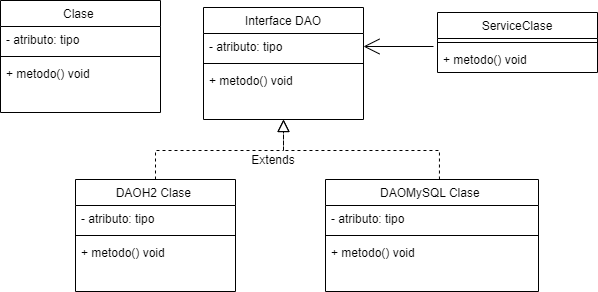

The diagram above was exported from draw.io. Its source (the exported page's mxGraphModel, read from the mxfile embedded in the PNG):
<mxGraphModel dx="289" dy="121" grid="0" gridSize="10" guides="1" tooltips="1" connect="1" arrows="1" fold="1" page="0" pageScale="1" pageWidth="827" pageHeight="1169" math="0" shadow="0">
  <root>
    <mxCell id="0" />
    <mxCell id="1" parent="0" />
    <mxCell id="9LJommWj8tHzZnoyOmY8-18" value="Clase " style="swimlane;fontStyle=0;align=center;verticalAlign=top;childLayout=stackLayout;horizontal=1;startSize=26;horizontalStack=0;resizeParent=1;resizeLast=0;collapsible=1;marginBottom=0;rounded=0;shadow=0;strokeWidth=1;hachureGap=4;" vertex="1" parent="1">
      <mxGeometry x="510" y="536" width="160" height="112" as="geometry">
        <mxRectangle x="550" y="140" width="160" height="26" as="alternateBounds" />
      </mxGeometry>
    </mxCell>
    <mxCell id="9LJommWj8tHzZnoyOmY8-53" value="- atributo: tipo " style="text;align=left;verticalAlign=top;spacingLeft=4;spacingRight=4;overflow=hidden;rotatable=0;points=[[0,0.5],[1,0.5]];portConstraint=eastwest;hachureGap=4;" vertex="1" parent="9LJommWj8tHzZnoyOmY8-18">
      <mxGeometry y="26" width="160" height="26" as="geometry" />
    </mxCell>
    <mxCell id="9LJommWj8tHzZnoyOmY8-24" value="" style="line;html=1;strokeWidth=1;align=left;verticalAlign=middle;spacingTop=-1;spacingLeft=3;spacingRight=3;rotatable=0;labelPosition=right;points=[];portConstraint=eastwest;hachureGap=4;" vertex="1" parent="9LJommWj8tHzZnoyOmY8-18">
      <mxGeometry y="52" width="160" height="8" as="geometry" />
    </mxCell>
    <mxCell id="9LJommWj8tHzZnoyOmY8-55" value="+ metodo() void" style="text;align=left;verticalAlign=top;spacingLeft=4;spacingRight=4;overflow=hidden;rotatable=0;points=[[0,0.5],[1,0.5]];portConstraint=eastwest;hachureGap=4;" vertex="1" parent="9LJommWj8tHzZnoyOmY8-18">
      <mxGeometry y="60" width="160" height="26" as="geometry" />
    </mxCell>
    <mxCell id="9LJommWj8tHzZnoyOmY8-48" value="Interface DAO" style="swimlane;fontStyle=0;align=center;verticalAlign=top;childLayout=stackLayout;horizontal=1;startSize=26;horizontalStack=0;resizeParent=1;resizeLast=0;collapsible=1;marginBottom=0;rounded=0;shadow=0;strokeWidth=1;hachureGap=4;" vertex="1" parent="1">
      <mxGeometry x="713" y="543" width="160" height="112" as="geometry">
        <mxRectangle x="550" y="140" width="160" height="26" as="alternateBounds" />
      </mxGeometry>
    </mxCell>
    <mxCell id="9LJommWj8tHzZnoyOmY8-50" value="- atributo: tipo " style="text;align=left;verticalAlign=top;spacingLeft=4;spacingRight=4;overflow=hidden;rotatable=0;points=[[0,0.5],[1,0.5]];portConstraint=eastwest;hachureGap=4;" vertex="1" parent="9LJommWj8tHzZnoyOmY8-48">
      <mxGeometry y="26" width="160" height="26" as="geometry" />
    </mxCell>
    <mxCell id="9LJommWj8tHzZnoyOmY8-49" value="" style="line;html=1;strokeWidth=1;align=left;verticalAlign=middle;spacingTop=-1;spacingLeft=3;spacingRight=3;rotatable=0;labelPosition=right;points=[];portConstraint=eastwest;hachureGap=4;" vertex="1" parent="9LJommWj8tHzZnoyOmY8-48">
      <mxGeometry y="52" width="160" height="8" as="geometry" />
    </mxCell>
    <mxCell id="9LJommWj8tHzZnoyOmY8-54" value="+ metodo() void" style="text;align=left;verticalAlign=top;spacingLeft=4;spacingRight=4;overflow=hidden;rotatable=0;points=[[0,0.5],[1,0.5]];portConstraint=eastwest;hachureGap=4;" vertex="1" parent="9LJommWj8tHzZnoyOmY8-48">
      <mxGeometry y="60" width="160" height="26" as="geometry" />
    </mxCell>
    <mxCell id="9LJommWj8tHzZnoyOmY8-51" value="ServiceClase" style="swimlane;fontStyle=0;align=center;verticalAlign=top;childLayout=stackLayout;horizontal=1;startSize=26;horizontalStack=0;resizeParent=1;resizeLast=0;collapsible=1;marginBottom=0;rounded=0;shadow=0;strokeWidth=1;hachureGap=4;" vertex="1" parent="1">
      <mxGeometry x="947" y="548" width="160" height="60" as="geometry">
        <mxRectangle x="550" y="140" width="160" height="26" as="alternateBounds" />
      </mxGeometry>
    </mxCell>
    <mxCell id="9LJommWj8tHzZnoyOmY8-52" value="" style="line;html=1;strokeWidth=1;align=left;verticalAlign=middle;spacingTop=-1;spacingLeft=3;spacingRight=3;rotatable=0;labelPosition=right;points=[];portConstraint=eastwest;hachureGap=4;" vertex="1" parent="9LJommWj8tHzZnoyOmY8-51">
      <mxGeometry y="26" width="160" height="8" as="geometry" />
    </mxCell>
    <mxCell id="9LJommWj8tHzZnoyOmY8-56" value="+ metodo() void" style="text;align=left;verticalAlign=top;spacingLeft=4;spacingRight=4;overflow=hidden;rotatable=0;points=[[0,0.5],[1,0.5]];portConstraint=eastwest;hachureGap=4;" vertex="1" parent="9LJommWj8tHzZnoyOmY8-51">
      <mxGeometry y="34" width="160" height="26" as="geometry" />
    </mxCell>
    <mxCell id="9LJommWj8tHzZnoyOmY8-57" style="edgeStyle=none;curved=1;rounded=0;orthogonalLoop=1;jettySize=auto;html=1;endArrow=open;endFill=0;startSize=14;endSize=14;sourcePerimeterSpacing=8;targetPerimeterSpacing=8;exitX=-0.025;exitY=0;exitDx=0;exitDy=0;exitPerimeter=0;entryX=1;entryY=0.5;entryDx=0;entryDy=0;" edge="1" parent="1" source="9LJommWj8tHzZnoyOmY8-56" target="9LJommWj8tHzZnoyOmY8-50">
      <mxGeometry relative="1" as="geometry">
        <mxPoint x="774" y="600" as="sourcePoint" />
        <mxPoint x="776" y="521" as="targetPoint" />
      </mxGeometry>
    </mxCell>
    <mxCell id="9LJommWj8tHzZnoyOmY8-58" value="DAOH2 Clase " style="swimlane;fontStyle=0;align=center;verticalAlign=top;childLayout=stackLayout;horizontal=1;startSize=26;horizontalStack=0;resizeParent=1;resizeLast=0;collapsible=1;marginBottom=0;rounded=0;shadow=0;strokeWidth=1;hachureGap=4;" vertex="1" parent="1">
      <mxGeometry x="585" y="715" width="160" height="112" as="geometry">
        <mxRectangle x="550" y="140" width="160" height="26" as="alternateBounds" />
      </mxGeometry>
    </mxCell>
    <mxCell id="9LJommWj8tHzZnoyOmY8-59" value="- atributo: tipo " style="text;align=left;verticalAlign=top;spacingLeft=4;spacingRight=4;overflow=hidden;rotatable=0;points=[[0,0.5],[1,0.5]];portConstraint=eastwest;hachureGap=4;" vertex="1" parent="9LJommWj8tHzZnoyOmY8-58">
      <mxGeometry y="26" width="160" height="26" as="geometry" />
    </mxCell>
    <mxCell id="9LJommWj8tHzZnoyOmY8-60" value="" style="line;html=1;strokeWidth=1;align=left;verticalAlign=middle;spacingTop=-1;spacingLeft=3;spacingRight=3;rotatable=0;labelPosition=right;points=[];portConstraint=eastwest;hachureGap=4;" vertex="1" parent="9LJommWj8tHzZnoyOmY8-58">
      <mxGeometry y="52" width="160" height="8" as="geometry" />
    </mxCell>
    <mxCell id="9LJommWj8tHzZnoyOmY8-61" value="+ metodo() void" style="text;align=left;verticalAlign=top;spacingLeft=4;spacingRight=4;overflow=hidden;rotatable=0;points=[[0,0.5],[1,0.5]];portConstraint=eastwest;hachureGap=4;" vertex="1" parent="9LJommWj8tHzZnoyOmY8-58">
      <mxGeometry y="60" width="160" height="26" as="geometry" />
    </mxCell>
    <mxCell id="9LJommWj8tHzZnoyOmY8-62" value="" style="endArrow=block;endSize=10;endFill=0;shadow=0;strokeWidth=1;rounded=0;edgeStyle=elbowEdgeStyle;elbow=vertical;dashed=1;entryX=0.5;entryY=1;entryDx=0;entryDy=0;exitX=0.5;exitY=0;exitDx=0;exitDy=0;" edge="1" parent="1" source="9LJommWj8tHzZnoyOmY8-58" target="9LJommWj8tHzZnoyOmY8-48">
      <mxGeometry width="160" relative="1" as="geometry">
        <mxPoint x="658" y="709" as="sourcePoint" />
        <mxPoint x="661" y="654" as="targetPoint" />
        <Array as="points">
          <mxPoint x="668" y="686" />
        </Array>
      </mxGeometry>
    </mxCell>
    <mxCell id="9LJommWj8tHzZnoyOmY8-63" value="Extends" style="text;strokeColor=none;fillColor=none;html=1;align=center;verticalAlign=middle;whiteSpace=wrap;rounded=0;hachureGap=4;" vertex="1" parent="1">
      <mxGeometry x="753" y="681" width="60" height="30" as="geometry" />
    </mxCell>
    <mxCell id="9LJommWj8tHzZnoyOmY8-64" value="DAOMySQL Clase " style="swimlane;fontStyle=0;align=center;verticalAlign=top;childLayout=stackLayout;horizontal=1;startSize=26;horizontalStack=0;resizeParent=1;resizeLast=0;collapsible=1;marginBottom=0;rounded=0;shadow=0;strokeWidth=1;hachureGap=4;" vertex="1" parent="1">
      <mxGeometry x="835" y="715" width="213" height="112" as="geometry">
        <mxRectangle x="550" y="140" width="160" height="26" as="alternateBounds" />
      </mxGeometry>
    </mxCell>
    <mxCell id="9LJommWj8tHzZnoyOmY8-65" value="- atributo: tipo " style="text;align=left;verticalAlign=top;spacingLeft=4;spacingRight=4;overflow=hidden;rotatable=0;points=[[0,0.5],[1,0.5]];portConstraint=eastwest;hachureGap=4;" vertex="1" parent="9LJommWj8tHzZnoyOmY8-64">
      <mxGeometry y="26" width="213" height="26" as="geometry" />
    </mxCell>
    <mxCell id="9LJommWj8tHzZnoyOmY8-66" value="" style="line;html=1;strokeWidth=1;align=left;verticalAlign=middle;spacingTop=-1;spacingLeft=3;spacingRight=3;rotatable=0;labelPosition=right;points=[];portConstraint=eastwest;hachureGap=4;" vertex="1" parent="9LJommWj8tHzZnoyOmY8-64">
      <mxGeometry y="52" width="213" height="8" as="geometry" />
    </mxCell>
    <mxCell id="9LJommWj8tHzZnoyOmY8-67" value="+ metodo() void" style="text;align=left;verticalAlign=top;spacingLeft=4;spacingRight=4;overflow=hidden;rotatable=0;points=[[0,0.5],[1,0.5]];portConstraint=eastwest;hachureGap=4;" vertex="1" parent="9LJommWj8tHzZnoyOmY8-64">
      <mxGeometry y="60" width="213" height="26" as="geometry" />
    </mxCell>
    <mxCell id="9LJommWj8tHzZnoyOmY8-69" value="" style="endArrow=block;endSize=10;endFill=0;shadow=0;strokeWidth=1;rounded=0;edgeStyle=elbowEdgeStyle;elbow=vertical;dashed=1;entryX=0.5;entryY=1;entryDx=0;entryDy=0;exitX=0.535;exitY=0;exitDx=0;exitDy=0;exitPerimeter=0;" edge="1" parent="1" source="9LJommWj8tHzZnoyOmY8-64" target="9LJommWj8tHzZnoyOmY8-48">
      <mxGeometry width="160" relative="1" as="geometry">
        <mxPoint x="857" y="712" as="sourcePoint" />
        <mxPoint x="716" y="654" as="targetPoint" />
        <Array as="points">
          <mxPoint x="723" y="686" />
        </Array>
      </mxGeometry>
    </mxCell>
  </root>
</mxGraphModel>